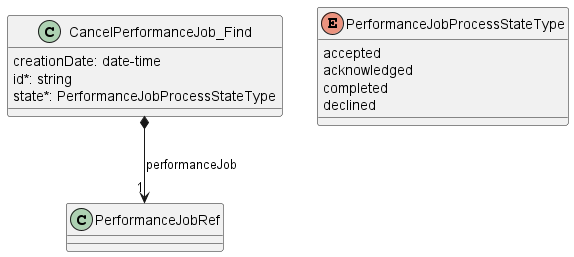

The diagram above was rendered by PlantUML. Its source (embedded in the PNG):
@startuml useCase13Model

class CancelPerformanceJob_Find {

    creationDate: date-time
    id*: string
    state*: PerformanceJobProcessStateType
}

CancelPerformanceJob_Find *-->"1" PerformanceJobRef : performanceJob

enum PerformanceJobProcessStateType {

    accepted
    acknowledged
    completed
    declined
}

@enduml